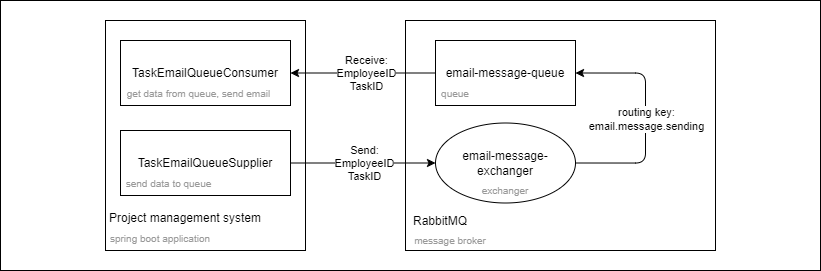

The diagram above was exported from draw.io. Its source (the exported page's mxGraphModel, read from the mxfile embedded in the PNG):
<mxGraphModel dx="934" dy="515" grid="1" gridSize="10" guides="1" tooltips="1" connect="1" arrows="1" fold="1" page="1" pageScale="1" pageWidth="827" pageHeight="1169" math="0" shadow="0">
  <root>
    <mxCell id="0" />
    <mxCell id="1" parent="0" />
    <mxCell id="gmxdBEyx530X5syrSnmb-25" value="" style="whiteSpace=wrap;html=1;" parent="1" vertex="1">
      <mxGeometry x="3" y="20" width="820" height="270" as="geometry" />
    </mxCell>
    <mxCell id="tmwvxBbDAzKznQvT5vjb-2" value="" style="whiteSpace=wrap;html=1;" parent="1" vertex="1">
      <mxGeometry x="408" y="40" width="310" height="230" as="geometry" />
    </mxCell>
    <mxCell id="tmwvxBbDAzKznQvT5vjb-3" value="RabbitMQ" style="text;html=1;strokeColor=none;fillColor=none;align=center;verticalAlign=middle;whiteSpace=wrap;rounded=0;" parent="1" vertex="1">
      <mxGeometry x="408" y="230" width="70" height="22.5" as="geometry" />
    </mxCell>
    <mxCell id="tmwvxBbDAzKznQvT5vjb-4" value="&lt;font color=&quot;#999999&quot; style=&quot;font-size: 10px;&quot;&gt;message broker&lt;/font&gt;" style="text;html=1;strokeColor=none;fillColor=none;align=center;verticalAlign=middle;whiteSpace=wrap;rounded=0;" parent="1" vertex="1">
      <mxGeometry x="408" y="250" width="90" height="20" as="geometry" />
    </mxCell>
    <mxCell id="gmxdBEyx530X5syrSnmb-1" value="" style="whiteSpace=wrap;html=1;" parent="1" vertex="1">
      <mxGeometry x="108" y="40" width="200" height="230" as="geometry" />
    </mxCell>
    <mxCell id="gmxdBEyx530X5syrSnmb-9" value="" style="rounded=0;whiteSpace=wrap;html=1;" parent="1" vertex="1">
      <mxGeometry x="123" y="60" width="170" height="65" as="geometry" />
    </mxCell>
    <mxCell id="gmxdBEyx530X5syrSnmb-7" value="" style="rounded=0;whiteSpace=wrap;html=1;" parent="1" vertex="1">
      <mxGeometry x="123" y="150" width="170" height="65" as="geometry" />
    </mxCell>
    <mxCell id="gmxdBEyx530X5syrSnmb-2" value="Project management system" style="text;html=1;strokeColor=none;fillColor=none;align=center;verticalAlign=middle;whiteSpace=wrap;rounded=0;" parent="1" vertex="1">
      <mxGeometry x="108" y="222.5" width="160" height="30" as="geometry" />
    </mxCell>
    <mxCell id="gmxdBEyx530X5syrSnmb-4" value="TaskEmailQueueSupplier" style="text;html=1;strokeColor=none;fillColor=none;align=center;verticalAlign=middle;whiteSpace=wrap;rounded=0;" parent="1" vertex="1">
      <mxGeometry x="178" y="167.5" width="60" height="30" as="geometry" />
    </mxCell>
    <mxCell id="gmxdBEyx530X5syrSnmb-6" value="TaskEmailQueueConsumer" style="text;html=1;strokeColor=none;fillColor=none;align=center;verticalAlign=middle;whiteSpace=wrap;rounded=0;" parent="1" vertex="1">
      <mxGeometry x="178" y="77.5" width="60" height="30" as="geometry" />
    </mxCell>
    <mxCell id="gmxdBEyx530X5syrSnmb-11" value="&lt;font color=&quot;#999999&quot; style=&quot;font-size: 10px;&quot;&gt;send data to queue&lt;/font&gt;" style="text;html=1;strokeColor=none;fillColor=none;align=center;verticalAlign=middle;whiteSpace=wrap;rounded=0;" parent="1" vertex="1">
      <mxGeometry x="123" y="190" width="97" height="25" as="geometry" />
    </mxCell>
    <mxCell id="gmxdBEyx530X5syrSnmb-12" value="&lt;font color=&quot;#999999&quot; style=&quot;font-size: 10px;&quot;&gt;get data from queue, send email&lt;/font&gt;" style="text;html=1;strokeColor=none;fillColor=none;align=center;verticalAlign=middle;whiteSpace=wrap;rounded=0;" parent="1" vertex="1">
      <mxGeometry x="123" y="100" width="157" height="25" as="geometry" />
    </mxCell>
    <mxCell id="gmxdBEyx530X5syrSnmb-13" value="" style="endArrow=classic;html=1;rounded=0;exitX=1;exitY=0.5;exitDx=0;exitDy=0;entryX=0;entryY=0.5;entryDx=0;entryDy=0;" parent="1" source="gmxdBEyx530X5syrSnmb-7" target="gmxdBEyx530X5syrSnmb-16" edge="1">
      <mxGeometry relative="1" as="geometry">
        <mxPoint x="322" y="182.07" as="sourcePoint" />
        <mxPoint x="448" y="182" as="targetPoint" />
      </mxGeometry>
    </mxCell>
    <mxCell id="gmxdBEyx530X5syrSnmb-14" value="Send:&lt;br&gt;EmployeeID&lt;br&gt;TaskID" style="edgeLabel;resizable=0;html=1;align=center;verticalAlign=middle;" parent="gmxdBEyx530X5syrSnmb-13" connectable="0" vertex="1">
      <mxGeometry relative="1" as="geometry" />
    </mxCell>
    <mxCell id="gmxdBEyx530X5syrSnmb-18" style="edgeStyle=orthogonalEdgeStyle;rounded=1;orthogonalLoop=1;jettySize=auto;html=1;exitX=1;exitY=0.5;exitDx=0;exitDy=0;entryX=1;entryY=0.5;entryDx=0;entryDy=0;" parent="1" source="gmxdBEyx530X5syrSnmb-16" target="gmxdBEyx530X5syrSnmb-17" edge="1">
      <mxGeometry relative="1" as="geometry">
        <Array as="points">
          <mxPoint x="648" y="182" />
          <mxPoint x="648" y="92" />
        </Array>
      </mxGeometry>
    </mxCell>
    <mxCell id="gmxdBEyx530X5syrSnmb-16" value="email-message-exchanger" style="ellipse;whiteSpace=wrap;html=1;" parent="1" vertex="1">
      <mxGeometry x="438" y="142.5" width="140" height="80" as="geometry" />
    </mxCell>
    <mxCell id="gmxdBEyx530X5syrSnmb-20" style="edgeStyle=orthogonalEdgeStyle;rounded=0;orthogonalLoop=1;jettySize=auto;html=1;exitX=0;exitY=0.5;exitDx=0;exitDy=0;entryX=1;entryY=0.5;entryDx=0;entryDy=0;startArrow=none;startFill=0;endArrow=classic;endFill=1;" parent="1" source="gmxdBEyx530X5syrSnmb-17" target="gmxdBEyx530X5syrSnmb-9" edge="1">
      <mxGeometry relative="1" as="geometry" />
    </mxCell>
    <mxCell id="gmxdBEyx530X5syrSnmb-17" value="email-message-queue" style="rounded=0;whiteSpace=wrap;html=1;" parent="1" vertex="1">
      <mxGeometry x="438" y="60" width="140" height="65" as="geometry" />
    </mxCell>
    <mxCell id="gmxdBEyx530X5syrSnmb-19" value="routing key:&lt;br&gt;email.message.sending" style="edgeLabel;resizable=0;html=1;align=center;verticalAlign=middle;" parent="1" connectable="0" vertex="1">
      <mxGeometry x="648.0039130434782" y="138.5" as="geometry" />
    </mxCell>
    <mxCell id="gmxdBEyx530X5syrSnmb-21" value="Receive:&lt;br&gt;EmployeeID&lt;br&gt;TaskID" style="edgeLabel;resizable=0;html=1;align=center;verticalAlign=middle;" parent="1" connectable="0" vertex="1">
      <mxGeometry x="367.99727272727284" y="92.5" as="geometry" />
    </mxCell>
    <mxCell id="gmxdBEyx530X5syrSnmb-22" value="&lt;font color=&quot;#999999&quot; style=&quot;font-size: 10px;&quot;&gt;spring boot application&lt;/font&gt;" style="text;html=1;strokeColor=none;fillColor=none;align=center;verticalAlign=middle;whiteSpace=wrap;rounded=0;" parent="1" vertex="1">
      <mxGeometry x="108" y="245" width="110" height="25" as="geometry" />
    </mxCell>
    <mxCell id="gmxdBEyx530X5syrSnmb-23" value="&lt;font color=&quot;#999999&quot; style=&quot;font-size: 10px;&quot;&gt;exchanger&lt;/font&gt;" style="text;html=1;strokeColor=none;fillColor=none;align=center;verticalAlign=middle;whiteSpace=wrap;rounded=0;" parent="1" vertex="1">
      <mxGeometry x="488" y="197.5" width="40" height="25" as="geometry" />
    </mxCell>
    <mxCell id="gmxdBEyx530X5syrSnmb-24" value="&lt;font color=&quot;#999999&quot; style=&quot;font-size: 10px;&quot;&gt;queue&lt;/font&gt;" style="text;html=1;strokeColor=none;fillColor=none;align=center;verticalAlign=middle;whiteSpace=wrap;rounded=0;" parent="1" vertex="1">
      <mxGeometry x="438" y="100" width="40" height="25" as="geometry" />
    </mxCell>
  </root>
</mxGraphModel>